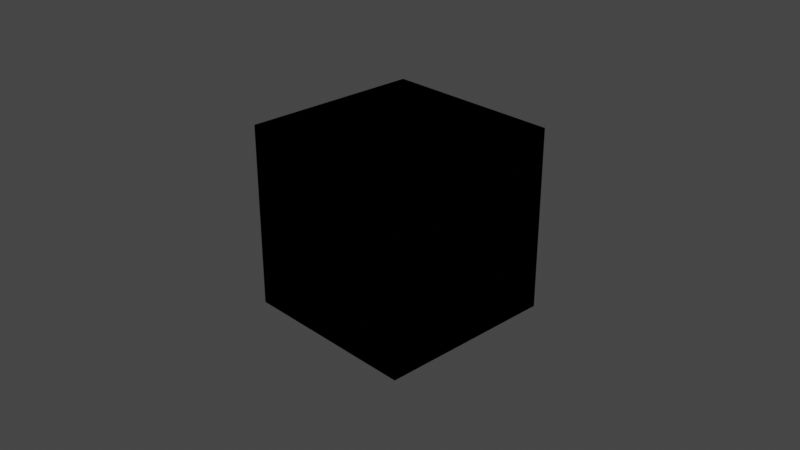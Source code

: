 # Source: geometryNodesBpy.blend  (saved by Blender 3.5.10; exported with 4.5.12 LTS)
import bpy
from mathutils import Matrix  # noqa: F401  (used for matrix-valued properties, if any)

bpy.ops.wm.read_factory_settings(use_empty=True)
scene = bpy.context.scene
scene.name = 'Scene'

# ---- collections
col_collection = bpy.data.collections.new('Collection'); scene.collection.children.link(col_collection)

# ---- materials (node trees are filled in below, after node groups)
mat_material = bpy.data.materials.new('Material')
mat_material.alpha_threshold = 0.0
mat_material.use_transparent_shadow = False
mat_material.roughness = 0.5
mat_material.line_color = (0.0, 0.0, 0.0, 1.0)

# ---- material node trees
mat_material.use_nodes = True; mat_material.node_tree.nodes.clear()
_N = mat_material.node_tree.nodes; _L = mat_material.node_tree.links
n0 = _N.new('ShaderNodeOutputMaterial'); n0.name = 'Material Output'; n0.location = (300, 300)
n1 = _N.new('ShaderNodeBsdfPrincipled'); n1.name = 'Principled BSDF'; n1.location = (10, 300)
n1.distribution = 'GGX'
n1.subsurface_method = 'RANDOM_WALK_SKIN'
n1.inputs[3].default_value = 1.45
n1.inputs[27].default_value = (0.0, 0.0, 0.0, 1.0)
n1.inputs[28].default_value = 1.0
_L.new(n1.outputs[0], n0.inputs[0])
n0.is_active_output = True

# ---- world
world_world = bpy.data.worlds.new('World'); scene.world = world_world
world_world.use_nodes = True; world_world.node_tree.nodes.clear()
_N = world_world.node_tree.nodes; _L = world_world.node_tree.links
n0 = _N.new('ShaderNodeOutputWorld'); n0.name = 'World Output'; n0.location = (300, 300)
n1 = _N.new('ShaderNodeBackground'); n1.name = 'Background'; n1.location = (10, 300)
n1.inputs[0].default_value = (0.05088, 0.05088, 0.05088, 1.0)
_L.new(n1.outputs[0], n0.inputs[0])
n0.is_active_output = True
world_world.color = (0.05088, 0.05088, 0.05088)
world_world.use_sun_shadow = False
world_world.sun_shadow_jitter_overblur = 0.0

# ---- cameras
cam_camera = bpy.data.cameras.new('Camera')
cam_camera.clip_end = 100.0
cam_camera.ortho_scale = 7.314

# ---- lights
light_light = bpy.data.lights.new('Light', 'POINT')
light_light.transmission_factor = 0.0
light_light.energy = 1000.0
light_light.shadow_soft_size = 0.1
light_light.shadow_maximum_resolution = 0.006
light_light.use_absolute_resolution = True

# ---- meshes
me_cube = bpy.data.meshes.new('Cube')
me_cube.from_pydata([(1.0, 1.0, 1.0), (1.0, 1.0, -1.0), (1.0, -1.0, 1.0), (1.0, -1.0, -1.0), (-1.0, 1.0, 1.0), (-1.0, 1.0, -1.0), (-1.0, -1.0, 1.0), (-1.0, -1.0, -1.0)], [], [(0, 4, 6, 2), (3, 2, 6, 7), (7, 6, 4, 5), (5, 1, 3, 7), (1, 0, 2, 3), (5, 4, 0, 1)])
_uv = me_cube.uv_layers.new(name='UVMap')
_uv.uv.foreach_set('vector', [0.625, 0.5, 0.875, 0.5, 0.875, 0.75, 0.625, 0.75, 0.375, 0.75, 0.625, 0.75, 0.625, 1.0, 0.375, 1.0, 0.375, 0.0, 0.625, 0.0, 0.625, 0.25, 0.375, 0.25, 0.125, 0.5, 0.375, 0.5, 0.375, 0.75, 0.125, 0.75, 0.375, 0.5, 0.625, 0.5, 0.625, 0.75, 0.375, 0.75, 0.375, 0.25, 0.625, 0.25, 0.625, 0.5, 0.375, 0.5])
me_cube.materials.append(mat_material)
me_cube.use_mirror_vertex_groups = False
me_cube.update()
me_cube_001 = bpy.data.meshes.new('Cube.001')
me_cube_001.from_pydata([(-1.0, -1.0, -1.0), (-1.0, -1.0, 1.0), (-1.0, 1.0, -1.0), (-1.0, 1.0, 1.0), (1.0, -1.0, -1.0), (1.0, -1.0, 1.0), (1.0, 1.0, -1.0), (1.0, 1.0, 1.0)], [], [(0, 1, 3, 2), (2, 3, 7, 6), (6, 7, 5, 4), (4, 5, 1, 0), (2, 6, 4, 0), (7, 3, 1, 5)])
_uv = me_cube_001.uv_layers.new(name='UVMap')
_uv.uv.foreach_set('vector', [0.375, 0.0, 0.625, 0.0, 0.625, 0.25, 0.375, 0.25, 0.375, 0.25, 0.625, 0.25, 0.625, 0.5, 0.375, 0.5, 0.375, 0.5, 0.625, 0.5, 0.625, 0.75, 0.375, 0.75, 0.375, 0.75, 0.625, 0.75, 0.625, 1.0, 0.375, 1.0, 0.125, 0.5, 0.375, 0.5, 0.375, 0.75, 0.125, 0.75, 0.625, 0.5, 0.875, 0.5, 0.875, 0.75, 0.625, 0.75])
me_cube_001.update()

# ---- objects
ob_cube = bpy.data.objects.new('Cube', me_cube)
ob_light = bpy.data.objects.new('Light', light_light)
ob_camera = bpy.data.objects.new('Camera', cam_camera)
ob_cube_001 = bpy.data.objects.new('Cube.001', me_cube_001)

# ---- transforms, parenting, visibility, modifiers, constraints
ob_cube.location = (0.0, 0.0, 0.0)
ob_cube.lock_rotations_4d = False
ob_cube.empty_display_type = 'ARROWS'
ob_cube.lineart.crease_threshold = 0.0
ob_light.location = (4.076, 1.005, 5.904)
ob_light.rotation_euler = (0.6503, 0.05522, 1.866)
ob_light.lock_rotations_4d = False
ob_light.empty_display_type = 'ARROWS'
ob_light.color = (0.0, 0.0, 0.0, 0.0)
ob_light.lineart.crease_threshold = 0.0
ob_camera.location = (7.359, -6.926, 4.958)
ob_camera.rotation_euler = (1.109, 0.0, 0.8149)
ob_camera.lock_rotations_4d = False
ob_camera.empty_display_type = 'ARROWS'
ob_camera.color = (0.0, 0.0, 0.0, 0.0)
ob_camera.display_type = 'WIRE'
ob_camera.lineart.crease_threshold = 0.0
ob_cube_001.location = (0.0, 0.0, 0.0)
_m = ob_cube_001.modifiers.new('geometry', 'NODES')
_m.node_group = None

# ---- collection membership
col_collection.objects.link(ob_cube)
col_collection.objects.link(ob_light)
col_collection.objects.link(ob_camera)
col_collection.objects.link(ob_cube_001)

# ---- scene / render settings (as saved in the file)
scene.camera = ob_camera
scene.frame_start = 1; scene.frame_end = 250; scene.frame_set(1)
scene.render.engine = 'BLENDER_EEVEE_NEXT'
scene.cycles.sampling_pattern = 'TABULATED_SOBOL'
scene.view_settings.view_transform = 'Filmic'
bpy.context.view_layer.update()
